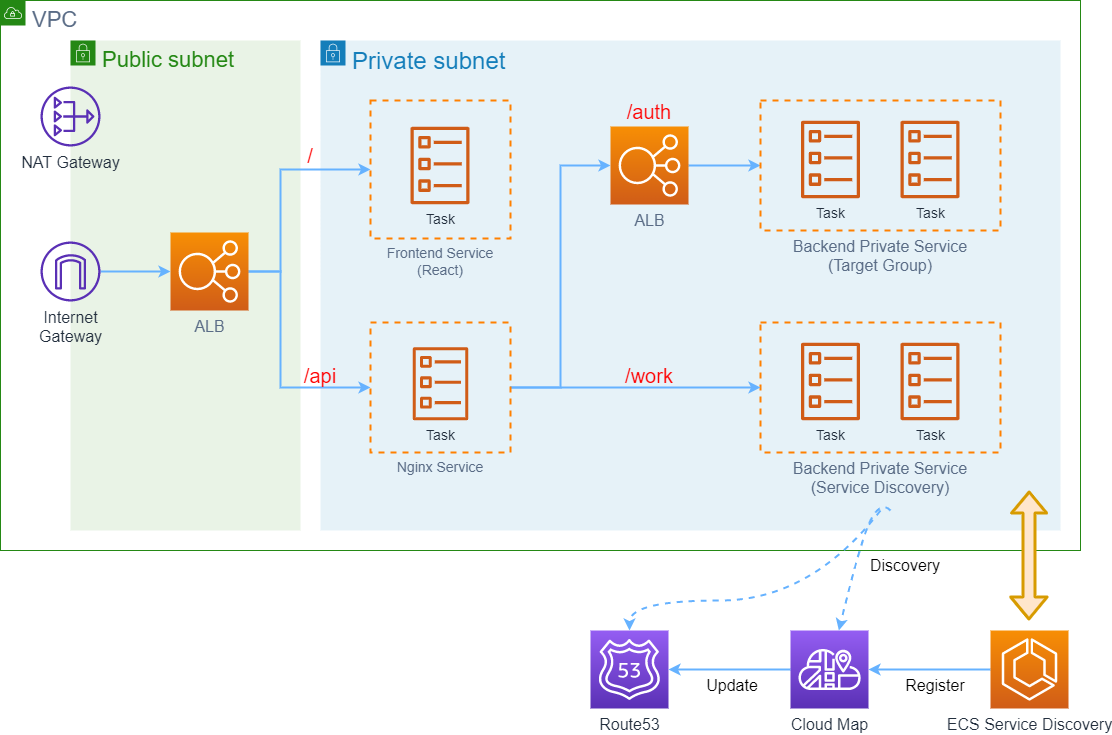

The diagram above was exported from draw.io. Its source (the exported page's mxGraphModel, read from the mxfile embedded in the PNG):
<mxGraphModel dx="712" dy="394" grid="1" gridSize="10" guides="1" tooltips="1" connect="1" arrows="1" fold="1" page="1" pageScale="1" pageWidth="827" pageHeight="1169" background="#FFFFFF" math="0" shadow="0">
  <root>
    <mxCell id="0" />
    <mxCell id="1" parent="0" />
    <mxCell id="51" value="VPC" style="points=[[0,0],[0.25,0],[0.5,0],[0.75,0],[1,0],[1,0.25],[1,0.5],[1,0.75],[1,1],[0.75,1],[0.5,1],[0.25,1],[0,1],[0,0.75],[0,0.5],[0,0.25]];outlineConnect=0;gradientColor=none;html=1;whiteSpace=wrap;fontSize=22;fontStyle=0;shape=mxgraph.aws4.group;grIcon=mxgraph.aws4.group_vpc;strokeColor=#248814;fillColor=none;verticalAlign=top;align=left;spacingLeft=30;dashed=0;fontColor=#5A6C86;" parent="1" vertex="1">
      <mxGeometry x="10" y="50" width="1080" height="550" as="geometry" />
    </mxCell>
    <mxCell id="25" value="&lt;font style=&quot;font-size: 24px&quot;&gt;Private subnet&lt;/font&gt;" style="points=[[0,0],[0.25,0],[0.5,0],[0.75,0],[1,0],[1,0.25],[1,0.5],[1,0.75],[1,1],[0.75,1],[0.5,1],[0.25,1],[0,1],[0,0.75],[0,0.5],[0,0.25]];outlineConnect=0;gradientColor=none;html=1;whiteSpace=wrap;fontSize=20;fontStyle=0;shape=mxgraph.aws4.group;grIcon=mxgraph.aws4.group_security_group;grStroke=0;strokeColor=#147EBA;fillColor=#E6F2F8;verticalAlign=top;align=left;spacingLeft=30;fontColor=#147EBA;dashed=0;" parent="1" vertex="1">
      <mxGeometry x="330" y="90" width="740" height="490" as="geometry" />
    </mxCell>
    <mxCell id="16" style="edgeStyle=orthogonalEdgeStyle;rounded=0;orthogonalLoop=1;jettySize=auto;html=1;fontSize=14;strokeWidth=2;strokeColor=#66B2FF;" parent="1" source="12" target="15" edge="1">
      <mxGeometry relative="1" as="geometry">
        <mxPoint x="600" y="190" as="targetPoint" />
        <Array as="points">
          <mxPoint x="570" y="437" />
          <mxPoint x="570" y="215" />
        </Array>
      </mxGeometry>
    </mxCell>
    <mxCell id="7" value="Route53" style="outlineConnect=0;fontColor=#232F3E;gradientColor=#945DF2;gradientDirection=north;fillColor=#5A30B5;strokeColor=#ffffff;dashed=0;verticalLabelPosition=bottom;verticalAlign=top;align=center;html=1;fontSize=16;fontStyle=0;aspect=fixed;shape=mxgraph.aws4.resourceIcon;resIcon=mxgraph.aws4.route_53;" parent="1" vertex="1">
      <mxGeometry x="600" y="680" width="78" height="78" as="geometry" />
    </mxCell>
    <mxCell id="19" style="edgeStyle=orthogonalEdgeStyle;rounded=0;orthogonalLoop=1;jettySize=auto;html=1;entryX=0;entryY=0.5;entryDx=0;entryDy=0;strokeColor=#66B2FF;strokeWidth=2;fontSize=14;fontColor=#3333FF;" parent="1" source="15" target="14" edge="1">
      <mxGeometry relative="1" as="geometry" />
    </mxCell>
    <mxCell id="15" value="&lt;font style=&quot;font-size: 16px&quot; color=&quot;#5a6c86&quot;&gt;ALB&lt;/font&gt;" style="outlineConnect=0;fontColor=#232F3E;gradientColor=#F78E04;gradientDirection=north;fillColor=#D05C17;strokeColor=#ffffff;dashed=0;verticalLabelPosition=bottom;verticalAlign=top;align=center;html=1;fontSize=12;fontStyle=0;aspect=fixed;shape=mxgraph.aws4.resourceIcon;resIcon=mxgraph.aws4.elastic_load_balancing;" parent="1" vertex="1">
      <mxGeometry x="620" y="176" width="78" height="78" as="geometry" />
    </mxCell>
    <mxCell id="24" value="Public subnet" style="points=[[0,0],[0.25,0],[0.5,0],[0.75,0],[1,0],[1,0.25],[1,0.5],[1,0.75],[1,1],[0.75,1],[0.5,1],[0.25,1],[0,1],[0,0.75],[0,0.5],[0,0.25]];outlineConnect=0;gradientColor=none;html=1;whiteSpace=wrap;fontSize=22;fontStyle=0;shape=mxgraph.aws4.group;grIcon=mxgraph.aws4.group_security_group;grStroke=0;strokeColor=#248814;fillColor=#E9F3E6;verticalAlign=top;align=left;spacingLeft=30;fontColor=#248814;dashed=0;" parent="1" vertex="1">
      <mxGeometry x="80" y="90" width="230" height="490" as="geometry" />
    </mxCell>
    <mxCell id="26" value="" style="group;fontSize=16;" parent="1" vertex="1" connectable="0">
      <mxGeometry x="770" y="150" width="240" height="130" as="geometry" />
    </mxCell>
    <mxCell id="14" value="Backend Private Service&#10;(Target Group)" style="fillColor=none;dashed=1;verticalAlign=top;fontStyle=0;fontColor=#5A6C86;strokeWidth=2;strokeColor=#FF8000;labelPosition=center;verticalLabelPosition=bottom;align=center;fontSize=16;" parent="26" vertex="1">
      <mxGeometry width="240" height="130" as="geometry" />
    </mxCell>
    <mxCell id="17" value="Task" style="outlineConnect=0;fontColor=#232F3E;gradientColor=none;fillColor=#D05C17;strokeColor=none;dashed=0;verticalLabelPosition=bottom;verticalAlign=top;align=center;html=1;fontSize=14;fontStyle=0;aspect=fixed;pointerEvents=1;shape=mxgraph.aws4.ecs_task;" parent="26" vertex="1">
      <mxGeometry x="140" y="20" width="59" height="78" as="geometry" />
    </mxCell>
    <mxCell id="18" value="Task" style="outlineConnect=0;fontColor=#232F3E;gradientColor=none;fillColor=#D05C17;strokeColor=none;dashed=0;verticalLabelPosition=bottom;verticalAlign=top;align=center;html=1;fontSize=14;fontStyle=0;aspect=fixed;pointerEvents=1;shape=mxgraph.aws4.ecs_task;" parent="26" vertex="1">
      <mxGeometry x="40.5" y="20" width="59" height="78" as="geometry" />
    </mxCell>
    <mxCell id="27" value="" style="group;fontSize=16;" parent="1" vertex="1" connectable="0">
      <mxGeometry x="770" y="372" width="240" height="130" as="geometry" />
    </mxCell>
    <mxCell id="28" value="Backend Private Service&#10;(Service Discovery)" style="fillColor=none;dashed=1;verticalAlign=top;fontStyle=0;fontColor=#5A6C86;strokeWidth=2;strokeColor=#FF8000;labelPosition=center;verticalLabelPosition=bottom;align=center;fontSize=16;" parent="27" vertex="1">
      <mxGeometry width="240" height="130" as="geometry" />
    </mxCell>
    <mxCell id="29" value="Task" style="outlineConnect=0;fontColor=#232F3E;gradientColor=none;fillColor=#D05C17;strokeColor=none;dashed=0;verticalLabelPosition=bottom;verticalAlign=top;align=center;html=1;fontSize=14;fontStyle=0;aspect=fixed;pointerEvents=1;shape=mxgraph.aws4.ecs_task;" parent="27" vertex="1">
      <mxGeometry x="140" y="20" width="59" height="78" as="geometry" />
    </mxCell>
    <mxCell id="30" value="Task" style="outlineConnect=0;fontColor=#232F3E;gradientColor=none;fillColor=#D05C17;strokeColor=none;dashed=0;verticalLabelPosition=bottom;verticalAlign=top;align=center;html=1;fontSize=14;fontStyle=0;aspect=fixed;pointerEvents=1;shape=mxgraph.aws4.ecs_task;" parent="27" vertex="1">
      <mxGeometry x="40.5" y="20" width="59" height="78" as="geometry" />
    </mxCell>
    <mxCell id="44" style="edgeStyle=orthogonalEdgeStyle;rounded=0;orthogonalLoop=1;jettySize=auto;html=1;strokeColor=#66B2FF;strokeWidth=2;fontSize=16;" parent="1" source="33" target="34" edge="1">
      <mxGeometry relative="1" as="geometry" />
    </mxCell>
    <mxCell id="33" value="ECS Service Discovery" style="outlineConnect=0;fontColor=#232F3E;gradientColor=#F78E04;gradientDirection=north;fillColor=#D05C17;strokeColor=#ffffff;dashed=0;verticalLabelPosition=bottom;verticalAlign=top;align=center;html=1;fontSize=16;fontStyle=0;aspect=fixed;shape=mxgraph.aws4.resourceIcon;resIcon=mxgraph.aws4.ecs;" parent="1" vertex="1">
      <mxGeometry x="1000" y="680" width="78" height="78" as="geometry" />
    </mxCell>
    <mxCell id="36" style="edgeStyle=orthogonalEdgeStyle;rounded=0;orthogonalLoop=1;jettySize=auto;html=1;strokeColor=#66B2FF;strokeWidth=2;fontSize=16;" parent="1" source="34" target="7" edge="1">
      <mxGeometry relative="1" as="geometry" />
    </mxCell>
    <mxCell id="34" value="Cloud Map" style="outlineConnect=0;fontColor=#232F3E;gradientColor=#945DF2;gradientDirection=north;fillColor=#5A30B5;strokeColor=#ffffff;dashed=0;verticalLabelPosition=bottom;verticalAlign=top;align=center;html=1;fontSize=16;fontStyle=0;aspect=fixed;shape=mxgraph.aws4.resourceIcon;resIcon=mxgraph.aws4.cloud_map;" parent="1" vertex="1">
      <mxGeometry x="800" y="680" width="78" height="78" as="geometry" />
    </mxCell>
    <mxCell id="39" value="" style="curved=1;endArrow=classic;html=1;strokeColor=#66B2FF;strokeWidth=2;fontSize=16;dashed=1;" parent="1" target="34" edge="1">
      <mxGeometry width="50" height="50" relative="1" as="geometry">
        <mxPoint x="900" y="560" as="sourcePoint" />
        <mxPoint x="650" y="460" as="targetPoint" />
        <Array as="points">
          <mxPoint x="890" y="550" />
          <mxPoint x="870" y="590" />
        </Array>
      </mxGeometry>
    </mxCell>
    <mxCell id="40" value="" style="curved=1;endArrow=classic;html=1;strokeColor=#66B2FF;strokeWidth=2;fontSize=16;dashed=1;" parent="1" target="7" edge="1">
      <mxGeometry width="50" height="50" relative="1" as="geometry">
        <mxPoint x="890" y="560" as="sourcePoint" />
        <mxPoint x="730" y="620" as="targetPoint" />
        <Array as="points">
          <mxPoint x="820" y="650" />
          <mxPoint x="639" y="650" />
        </Array>
      </mxGeometry>
    </mxCell>
    <mxCell id="42" value="&amp;nbsp; Register&amp;nbsp;&amp;nbsp;" style="text;html=1;strokeColor=none;fillColor=none;align=center;verticalAlign=middle;whiteSpace=wrap;rounded=0;fontSize=16;" parent="1" vertex="1">
      <mxGeometry x="900" y="720" width="90" height="30" as="geometry" />
    </mxCell>
    <mxCell id="45" value="&amp;nbsp; Update&amp;nbsp;&amp;nbsp;" style="text;html=1;strokeColor=none;fillColor=none;align=center;verticalAlign=middle;whiteSpace=wrap;rounded=0;fontSize=16;" parent="1" vertex="1">
      <mxGeometry x="697" y="720" width="90" height="30" as="geometry" />
    </mxCell>
    <mxCell id="46" value="&amp;nbsp; Discovery&amp;nbsp;&amp;nbsp;" style="text;html=1;strokeColor=none;fillColor=none;align=center;verticalAlign=middle;whiteSpace=wrap;rounded=0;fontSize=16;" parent="1" vertex="1">
      <mxGeometry x="860" y="600" width="110" height="30" as="geometry" />
    </mxCell>
    <mxCell id="48" value="" style="shape=flexArrow;endArrow=classic;startArrow=classic;html=1;strokeColor=#d79b00;strokeWidth=3;fontSize=16;fillColor=#ffe6cc;startWidth=21.379310344827587;startSize=6.324137931034483;" parent="1" edge="1">
      <mxGeometry width="50" height="50" relative="1" as="geometry">
        <mxPoint x="1038.41" y="670" as="sourcePoint" />
        <mxPoint x="1038.5900000000001" y="540" as="targetPoint" />
      </mxGeometry>
    </mxCell>
    <mxCell id="50" style="edgeStyle=orthogonalEdgeStyle;rounded=0;orthogonalLoop=1;jettySize=auto;html=1;entryX=0;entryY=0.5;entryDx=0;entryDy=0;strokeColor=#66B2FF;strokeWidth=2;fontSize=22;" parent="1" source="49" target="12" edge="1">
      <mxGeometry relative="1" as="geometry">
        <Array as="points">
          <mxPoint x="290" y="321" />
          <mxPoint x="290" y="437" />
        </Array>
      </mxGeometry>
    </mxCell>
    <mxCell id="63" style="edgeStyle=orthogonalEdgeStyle;rounded=0;orthogonalLoop=1;jettySize=auto;html=1;entryX=0;entryY=0.5;entryDx=0;entryDy=0;strokeColor=#66B2FF;strokeWidth=2;" parent="1" source="49" target="59" edge="1">
      <mxGeometry relative="1" as="geometry">
        <Array as="points">
          <mxPoint x="290" y="321" />
          <mxPoint x="290" y="219" />
        </Array>
      </mxGeometry>
    </mxCell>
    <mxCell id="49" value="&lt;font style=&quot;font-size: 16px&quot; color=&quot;#5a6c86&quot;&gt;ALB&lt;/font&gt;" style="outlineConnect=0;fontColor=#232F3E;gradientColor=#F78E04;gradientDirection=north;fillColor=#D05C17;strokeColor=#ffffff;dashed=0;verticalLabelPosition=bottom;verticalAlign=top;align=center;html=1;fontSize=12;fontStyle=0;aspect=fixed;shape=mxgraph.aws4.resourceIcon;resIcon=mxgraph.aws4.elastic_load_balancing;" parent="1" vertex="1">
      <mxGeometry x="180" y="282" width="78" height="78" as="geometry" />
    </mxCell>
    <mxCell id="52" value="&amp;nbsp; /work&amp;nbsp;&amp;nbsp;" style="text;html=1;strokeColor=none;fillColor=none;align=center;verticalAlign=middle;whiteSpace=wrap;rounded=0;fontSize=20;fontColor=#FF0000;" parent="1" vertex="1">
      <mxGeometry x="609" y="410" width="100" height="30" as="geometry" />
    </mxCell>
    <mxCell id="53" value="&amp;nbsp; /auth&amp;nbsp;&amp;nbsp;" style="text;html=1;strokeColor=none;fillColor=none;align=center;verticalAlign=middle;whiteSpace=wrap;rounded=0;fontSize=20;fontColor=#FF0000;" parent="1" vertex="1">
      <mxGeometry x="614" y="146" width="90" height="30" as="geometry" />
    </mxCell>
    <mxCell id="54" value="NAT Gateway" style="outlineConnect=0;fontColor=#232F3E;gradientColor=none;fillColor=#5A30B5;strokeColor=none;dashed=0;verticalLabelPosition=bottom;verticalAlign=top;align=center;html=1;fontSize=16;fontStyle=0;aspect=fixed;pointerEvents=1;shape=mxgraph.aws4.nat_gateway;" parent="1" vertex="1">
      <mxGeometry x="50" y="136" width="60" height="60" as="geometry" />
    </mxCell>
    <mxCell id="68" style="edgeStyle=orthogonalEdgeStyle;rounded=0;orthogonalLoop=1;jettySize=auto;html=1;strokeColor=#66B2FF;strokeWidth=2;" parent="1" source="55" target="49" edge="1">
      <mxGeometry relative="1" as="geometry" />
    </mxCell>
    <mxCell id="55" value="Internet&lt;br&gt;Gateway" style="outlineConnect=0;fontColor=#232F3E;gradientColor=none;fillColor=#5A30B5;strokeColor=none;dashed=0;verticalLabelPosition=bottom;verticalAlign=top;align=center;html=1;fontSize=16;fontStyle=0;aspect=fixed;pointerEvents=1;shape=mxgraph.aws4.internet_gateway;" parent="1" vertex="1">
      <mxGeometry x="50" y="291" width="60" height="60" as="geometry" />
    </mxCell>
    <mxCell id="58" value="" style="group" parent="1" vertex="1" connectable="0">
      <mxGeometry x="380" y="150" width="140" height="138" as="geometry" />
    </mxCell>
    <mxCell id="59" value="Frontend Service&#10;(React)" style="fillColor=none;dashed=1;verticalAlign=top;fontStyle=0;fontColor=#5A6C86;strokeWidth=2;strokeColor=#FF8000;labelPosition=center;verticalLabelPosition=bottom;align=center;fontSize=14;" parent="58" vertex="1">
      <mxGeometry width="140" height="138" as="geometry" />
    </mxCell>
    <mxCell id="60" value="Task" style="outlineConnect=0;fontColor=#232F3E;gradientColor=none;fillColor=#D05C17;strokeColor=none;dashed=0;verticalLabelPosition=bottom;verticalAlign=top;align=center;html=1;fontSize=14;fontStyle=0;aspect=fixed;pointerEvents=1;shape=mxgraph.aws4.ecs_task;" parent="58" vertex="1">
      <mxGeometry x="40" y="26" width="59" height="78" as="geometry" />
    </mxCell>
    <mxCell id="61" style="edgeStyle=orthogonalEdgeStyle;rounded=0;orthogonalLoop=1;jettySize=auto;html=1;entryX=0;entryY=0.5;entryDx=0;entryDy=0;strokeWidth=2;strokeColor=#66B2FF;" parent="1" source="12" target="28" edge="1">
      <mxGeometry relative="1" as="geometry" />
    </mxCell>
    <mxCell id="62" value="" style="group" parent="1" vertex="1" connectable="0">
      <mxGeometry x="380" y="372" width="140" height="130" as="geometry" />
    </mxCell>
    <mxCell id="12" value="Nginx Service" style="fillColor=none;dashed=1;verticalAlign=top;fontStyle=0;fontColor=#5A6C86;strokeWidth=2;strokeColor=#FF8000;labelPosition=center;verticalLabelPosition=bottom;align=center;fontSize=14;" parent="62" vertex="1">
      <mxGeometry width="140" height="130" as="geometry" />
    </mxCell>
    <mxCell id="4" value="Task" style="outlineConnect=0;fontColor=#232F3E;gradientColor=none;fillColor=#D05C17;strokeColor=none;dashed=0;verticalLabelPosition=bottom;verticalAlign=top;align=center;html=1;fontSize=14;fontStyle=0;aspect=fixed;pointerEvents=1;shape=mxgraph.aws4.ecs_task;" parent="62" vertex="1">
      <mxGeometry x="42.20999999999998" y="24.492753623188378" width="55.57971014492753" height="73.47826086956522" as="geometry" />
    </mxCell>
    <mxCell id="65" value="&amp;nbsp; /api&amp;nbsp;&amp;nbsp;" style="text;html=1;strokeColor=none;fillColor=none;align=center;verticalAlign=middle;whiteSpace=wrap;rounded=0;fontSize=20;fontColor=#FF0000;" parent="1" vertex="1">
      <mxGeometry x="300" y="410" width="60" height="30" as="geometry" />
    </mxCell>
    <mxCell id="69" value="&amp;nbsp; /&amp;nbsp;&amp;nbsp;" style="text;html=1;strokeColor=none;fillColor=none;align=center;verticalAlign=middle;whiteSpace=wrap;rounded=0;fontSize=20;fontColor=#FF0000;" parent="1" vertex="1">
      <mxGeometry x="290" y="190" width="60" height="30" as="geometry" />
    </mxCell>
  </root>
</mxGraphModel>